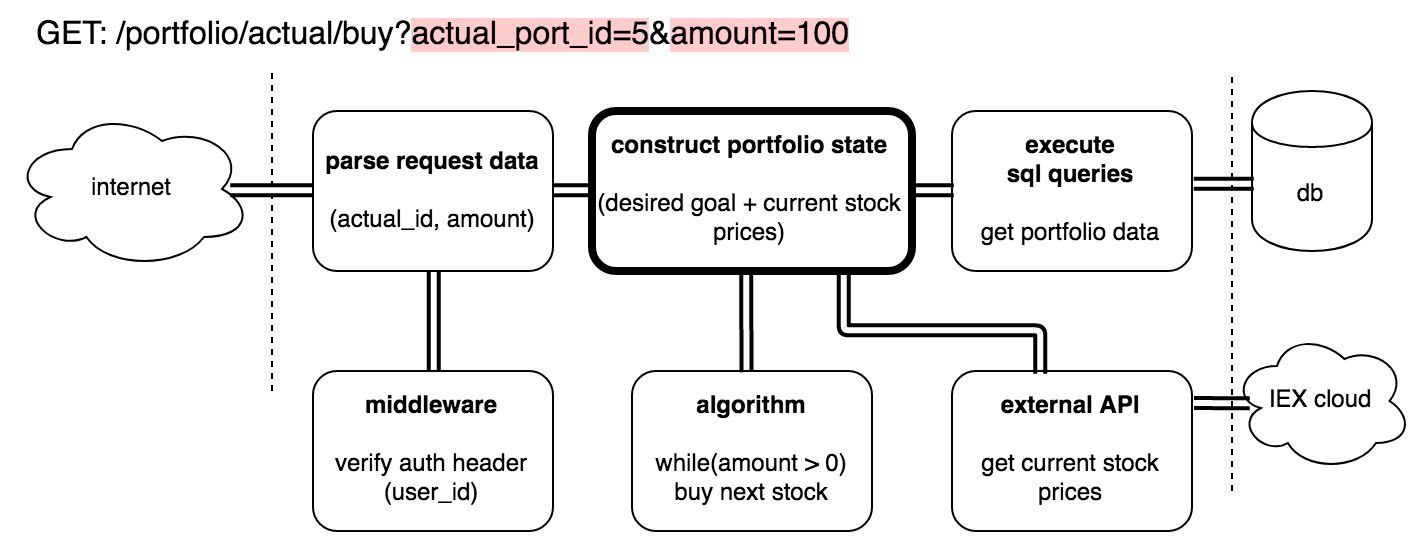

The diagram above was exported from draw.io. Its source (the exported page's mxGraphModel, read from the mxfile embedded in the PNG):
<mxGraphModel dx="1398" dy="2152" grid="1" gridSize="10" guides="1" tooltips="1" connect="1" arrows="1" fold="1" page="1" pageScale="1" pageWidth="850" pageHeight="1100" math="0" shadow="0">
  <root>
    <mxCell id="0" />
    <mxCell id="1" parent="0" />
    <mxCell id="2" value="" style="endArrow=none;dashed=1;html=1;" edge="1" parent="1">
      <mxGeometry width="50" height="50" relative="1" as="geometry">
        <mxPoint x="999.5" y="-600" as="sourcePoint" />
        <mxPoint x="999.5" y="-759.9999999999998" as="targetPoint" />
      </mxGeometry>
    </mxCell>
    <mxCell id="3" value="" style="endArrow=none;dashed=1;html=1;" edge="1" parent="1">
      <mxGeometry width="50" height="50" relative="1" as="geometry">
        <mxPoint x="1479.5" y="-550" as="sourcePoint" />
        <mxPoint x="1479.5" y="-759.9999999999998" as="targetPoint" />
      </mxGeometry>
    </mxCell>
    <mxCell id="4" value="&lt;div&gt;&lt;b&gt;parse request data&lt;br&gt;&lt;br&gt;&lt;/b&gt;&lt;/div&gt;&lt;div&gt;(actual_id, amount)&lt;br&gt;&lt;/div&gt;" style="rounded=1;whiteSpace=wrap;html=1;" vertex="1" parent="1">
      <mxGeometry x="1020" y="-740" width="120" height="80" as="geometry" />
    </mxCell>
    <mxCell id="5" value="db" style="shape=cylinder;whiteSpace=wrap;html=1;boundedLbl=1;backgroundOutline=1;" vertex="1" parent="1">
      <mxGeometry x="1489.5" y="-750" width="60" height="80" as="geometry" />
    </mxCell>
    <mxCell id="6" value="internet" style="ellipse;shape=cloud;whiteSpace=wrap;html=1;" vertex="1" parent="1">
      <mxGeometry x="869.5" y="-741" width="120" height="80" as="geometry" />
    </mxCell>
    <mxCell id="7" value="&lt;div&gt;&lt;b&gt;middleware&lt;/b&gt;&lt;br&gt;&lt;br&gt;&lt;/div&gt;&lt;div&gt;verify auth header&lt;/div&gt;&lt;div&gt;(user_id)&lt;br&gt;&lt;/div&gt;" style="rounded=1;whiteSpace=wrap;html=1;" vertex="1" parent="1">
      <mxGeometry x="1020" y="-610" width="120" height="80" as="geometry" />
    </mxCell>
    <mxCell id="8" value="&lt;b&gt;construct portfolio state&lt;br&gt;&lt;br&gt;&lt;/b&gt; (desired goal + current stock prices)" style="rounded=1;whiteSpace=wrap;html=1;strokeWidth=4;" vertex="1" parent="1">
      <mxGeometry x="1159.5" y="-740" width="160" height="80" as="geometry" />
    </mxCell>
    <mxCell id="9" value="&lt;div&gt;&lt;b&gt;algorithm&lt;/b&gt;&lt;br&gt;&lt;/div&gt;&lt;div&gt;&lt;br&gt;&lt;/div&gt;&lt;div&gt;while(amount &amp;gt; 0)&lt;/div&gt;&lt;div&gt;buy next stock&lt;br&gt;&lt;/div&gt;" style="rounded=1;whiteSpace=wrap;html=1;" vertex="1" parent="1">
      <mxGeometry x="1179.5" y="-610" width="120" height="80" as="geometry" />
    </mxCell>
    <mxCell id="10" value="&lt;div&gt;&lt;b&gt;execute &lt;br&gt;&lt;/b&gt;&lt;/div&gt;&lt;div&gt;&lt;b&gt;sql queries&lt;/b&gt;&lt;/div&gt;&lt;div&gt;&lt;b&gt;&lt;br&gt;&lt;/b&gt;&lt;/div&gt;&lt;div&gt;get portfolio data&lt;br&gt;&lt;b&gt;&lt;/b&gt;&lt;/div&gt;" style="rounded=1;whiteSpace=wrap;html=1;" vertex="1" parent="1">
      <mxGeometry x="1339.5" y="-740" width="120" height="80" as="geometry" />
    </mxCell>
    <mxCell id="11" value="GET: &lt;span class=&quot;tabpanel-summary-value textbox-input devtools-monospace&quot;&gt;/portfolio/actual/buy?&lt;span style=&quot;background-color: rgb(255 , 204 , 204)&quot;&gt;actual_port_id=5&lt;/span&gt;&amp;amp;&lt;span style=&quot;background-color: rgb(255 , 204 , 204)&quot;&gt;amount=100&lt;/span&gt;&lt;/span&gt;" style="text;html=1;resizable=0;points=[];autosize=1;align=left;verticalAlign=top;spacingTop=-4;fontSize=16;fontColor=#000000;" vertex="1" parent="1">
      <mxGeometry x="879.5" y="-790" width="420" height="20" as="geometry" />
    </mxCell>
    <mxCell id="12" value="" style="endArrow=classic;startArrow=classic;html=1;strokeColor=#000000;strokeWidth=2;fontSize=16;fontColor=#000000;edgeStyle=orthogonalEdgeStyle;entryX=0;entryY=0.5;entryDx=0;entryDy=0;exitX=0.915;exitY=0.511;exitDx=0;exitDy=0;exitPerimeter=0;shape=link;" edge="1" source="6" target="4" parent="1">
      <mxGeometry width="50" height="50" relative="1" as="geometry">
        <mxPoint x="970" y="-630" as="sourcePoint" />
        <mxPoint x="1020" y="-680" as="targetPoint" />
      </mxGeometry>
    </mxCell>
    <mxCell id="13" value="" style="endArrow=classic;startArrow=classic;html=1;strokeColor=#000000;strokeWidth=2;fontSize=16;fontColor=#000000;edgeStyle=orthogonalEdgeStyle;entryX=0;entryY=0.5;entryDx=0;entryDy=0;exitX=1;exitY=0.5;exitDx=0;exitDy=0;shape=link;" edge="1" source="4" target="8" parent="1">
      <mxGeometry width="50" height="50" relative="1" as="geometry">
        <mxPoint x="1140" y="-700" as="sourcePoint" />
        <mxPoint x="1156.8095238095239" y="-679.952380952381" as="targetPoint" />
      </mxGeometry>
    </mxCell>
    <mxCell id="14" value="" style="endArrow=classic;startArrow=classic;html=1;strokeColor=#000000;strokeWidth=2;fontSize=16;fontColor=#000000;edgeStyle=orthogonalEdgeStyle;entryX=0.5;entryY=1;entryDx=0;entryDy=0;exitX=0.5;exitY=0;exitDx=0;exitDy=0;shape=link;" edge="1" source="7" target="4" parent="1">
      <mxGeometry width="50" height="50" relative="1" as="geometry">
        <mxPoint x="1119.8095238095239" y="-635.452380952381" as="sourcePoint" />
        <mxPoint x="1165.047619047619" y="-635.452380952381" as="targetPoint" />
      </mxGeometry>
    </mxCell>
    <mxCell id="15" value="" style="endArrow=classic;startArrow=classic;html=1;strokeColor=#000000;strokeWidth=2;fontSize=16;fontColor=#000000;entryX=0.482;entryY=1.017;entryDx=0;entryDy=0;exitX=0.477;exitY=0.007;exitDx=0;exitDy=0;entryPerimeter=0;exitPerimeter=0;shape=link;" edge="1" source="9" target="8" parent="1">
      <mxGeometry width="50" height="50" relative="1" as="geometry">
        <mxPoint x="1224.8095238095239" y="-589.952380952381" as="sourcePoint" />
        <mxPoint x="1224.8095238095239" y="-639.952380952381" as="targetPoint" />
      </mxGeometry>
    </mxCell>
    <mxCell id="16" value="" style="endArrow=classic;startArrow=classic;html=1;strokeColor=#000000;strokeWidth=2;fontSize=16;fontColor=#000000;edgeStyle=orthogonalEdgeStyle;entryX=0;entryY=0.5;entryDx=0;entryDy=0;exitX=1;exitY=0.5;exitDx=0;exitDy=0;shape=link;" edge="1" source="8" target="10" parent="1">
      <mxGeometry width="50" height="50" relative="1" as="geometry">
        <mxPoint x="1341.6904761904761" y="-635.4761904761906" as="sourcePoint" />
        <mxPoint x="1341.6904761904761" y="-684.5238095238096" as="targetPoint" />
      </mxGeometry>
    </mxCell>
    <mxCell id="17" value="" style="endArrow=classic;startArrow=classic;html=1;strokeColor=#000000;strokeWidth=2;fontSize=16;fontColor=#000000;edgeStyle=orthogonalEdgeStyle;entryX=0.021;entryY=0.578;entryDx=0;entryDy=0;exitX=1.006;exitY=0.453;exitDx=0;exitDy=0;shape=link;exitPerimeter=0;entryPerimeter=0;" edge="1" source="10" target="5" parent="1">
      <mxGeometry width="50" height="50" relative="1" as="geometry">
        <mxPoint x="1474.547619047619" y="-700.452380952381" as="sourcePoint" />
        <mxPoint x="1519.3095238095239" y="-700.452380952381" as="targetPoint" />
      </mxGeometry>
    </mxCell>
    <mxCell id="18" value="&lt;div&gt;&lt;b&gt;external API&lt;/b&gt;&lt;br&gt;&lt;/div&gt;&lt;div&gt;&lt;br&gt;&lt;/div&gt;&lt;div&gt;get current stock prices&lt;/div&gt;" style="rounded=1;whiteSpace=wrap;html=1;" vertex="1" parent="1">
      <mxGeometry x="1339.5" y="-610" width="120" height="80" as="geometry" />
    </mxCell>
    <mxCell id="19" value="" style="endArrow=classic;startArrow=classic;html=1;strokeColor=#000000;strokeWidth=2;fontSize=16;fontColor=#000000;edgeStyle=orthogonalEdgeStyle;entryX=0.369;entryY=0.011;entryDx=0;entryDy=0;exitX=0.789;exitY=1.005;exitDx=0;exitDy=0;shape=link;entryPerimeter=0;exitPerimeter=0;" edge="1" source="8" target="18" parent="1">
      <mxGeometry width="50" height="50" relative="1" as="geometry">
        <mxPoint x="1339.5" y="-620.0952380952381" as="sourcePoint" />
        <mxPoint x="1359.5" y="-620.0952380952381" as="targetPoint" />
        <Array as="points">
          <mxPoint x="1285.5" y="-630" />
          <mxPoint x="1383.5" y="-630" />
        </Array>
      </mxGeometry>
    </mxCell>
    <mxCell id="20" value="IEX cloud" style="ellipse;shape=cloud;whiteSpace=wrap;html=1;" vertex="1" parent="1">
      <mxGeometry x="1479.5" y="-630" width="90" height="70" as="geometry" />
    </mxCell>
    <mxCell id="21" value="" style="endArrow=classic;startArrow=classic;html=1;strokeColor=#000000;strokeWidth=2;fontSize=16;fontColor=#000000;shape=link;entryX=0.099;entryY=0.517;entryDx=0;entryDy=0;entryPerimeter=0;" edge="1" target="20" parent="1">
      <mxGeometry width="50" height="50" relative="1" as="geometry">
        <mxPoint x="1460.5" y="-594" as="sourcePoint" />
        <mxPoint x="1509.5" y="-577" as="targetPoint" />
      </mxGeometry>
    </mxCell>
  </root>
</mxGraphModel>